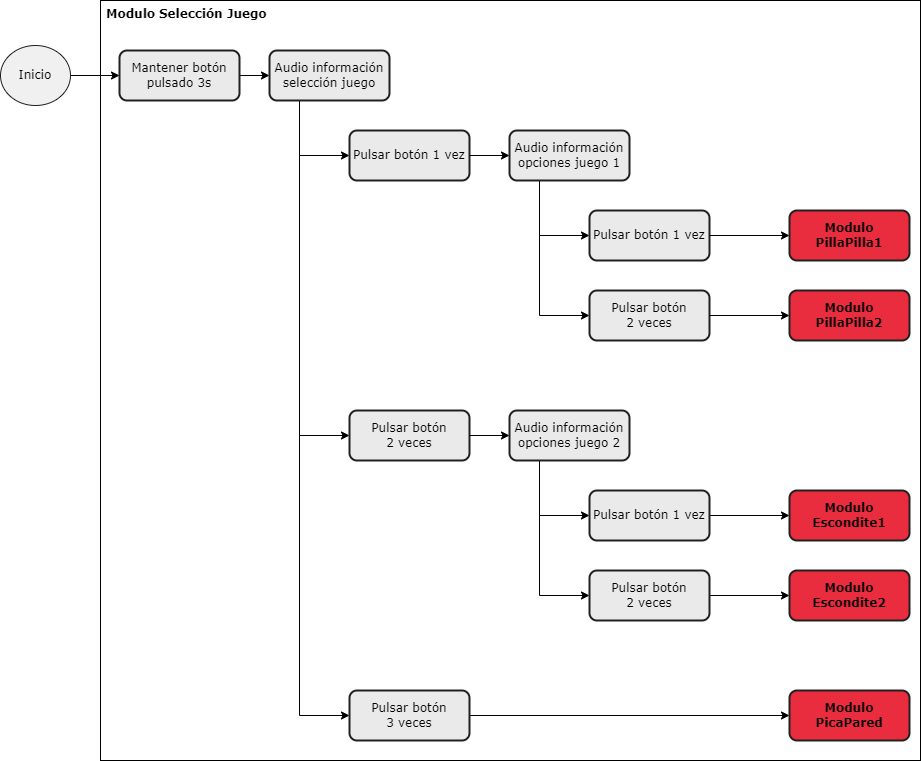

The diagram above was exported from draw.io. Its source (the exported page's mxGraphModel, read from the mxfile embedded in the PNG):
<mxGraphModel dx="1877" dy="483" grid="1" gridSize="10" guides="1" tooltips="1" connect="1" arrows="1" fold="1" page="1" pageScale="1" pageWidth="827" pageHeight="1169" math="0" shadow="0">
  <root>
    <mxCell id="0" />
    <mxCell id="1" parent="0" />
    <mxCell id="d9QEYqlrk4wEJXrGpAwD-47" value="&lt;b&gt;&amp;nbsp;Modulo Selección Juego&lt;/b&gt;" style="rounded=0;whiteSpace=wrap;html=1;fontFamily=Verdana;align=left;verticalAlign=top;" parent="1" vertex="1">
      <mxGeometry y="30" width="820" height="760" as="geometry" />
    </mxCell>
    <mxCell id="d9QEYqlrk4wEJXrGpAwD-29" style="edgeStyle=orthogonalEdgeStyle;rounded=0;orthogonalLoop=1;jettySize=auto;html=1;exitX=1;exitY=0.5;exitDx=0;exitDy=0;entryX=0;entryY=0.5;entryDx=0;entryDy=0;" parent="1" source="d9QEYqlrk4wEJXrGpAwD-2" target="d9QEYqlrk4wEJXrGpAwD-3" edge="1">
      <mxGeometry relative="1" as="geometry" />
    </mxCell>
    <mxCell id="d9QEYqlrk4wEJXrGpAwD-2" value="Mantener botón pulsado 3s" style="rounded=1;whiteSpace=wrap;html=1;fillColor=#EAEAEA;strokeColor=#212121;fontColor=#000000;fontFamily=Verdana;strokeWidth=2;" parent="1" vertex="1">
      <mxGeometry x="19" y="80" width="120" height="50" as="geometry" />
    </mxCell>
    <mxCell id="d9QEYqlrk4wEJXrGpAwD-37" style="edgeStyle=orthogonalEdgeStyle;rounded=0;orthogonalLoop=1;jettySize=auto;html=1;exitX=0.25;exitY=1;exitDx=0;exitDy=0;entryX=0;entryY=0.5;entryDx=0;entryDy=0;" parent="1" source="d9QEYqlrk4wEJXrGpAwD-3" target="d9QEYqlrk4wEJXrGpAwD-4" edge="1">
      <mxGeometry relative="1" as="geometry" />
    </mxCell>
    <mxCell id="d9QEYqlrk4wEJXrGpAwD-38" style="edgeStyle=orthogonalEdgeStyle;rounded=0;orthogonalLoop=1;jettySize=auto;html=1;exitX=0.25;exitY=1;exitDx=0;exitDy=0;entryX=0;entryY=0.5;entryDx=0;entryDy=0;" parent="1" source="d9QEYqlrk4wEJXrGpAwD-3" target="d9QEYqlrk4wEJXrGpAwD-13" edge="1">
      <mxGeometry relative="1" as="geometry" />
    </mxCell>
    <mxCell id="d9QEYqlrk4wEJXrGpAwD-39" style="edgeStyle=orthogonalEdgeStyle;rounded=0;orthogonalLoop=1;jettySize=auto;html=1;exitX=0.25;exitY=1;exitDx=0;exitDy=0;entryX=0;entryY=0.5;entryDx=0;entryDy=0;" parent="1" source="d9QEYqlrk4wEJXrGpAwD-3" target="d9QEYqlrk4wEJXrGpAwD-12" edge="1">
      <mxGeometry relative="1" as="geometry" />
    </mxCell>
    <mxCell id="d9QEYqlrk4wEJXrGpAwD-3" value="Audio información selección juego" style="rounded=1;whiteSpace=wrap;html=1;fillColor=#EAEAEA;strokeColor=#212121;fontColor=#000000;fontFamily=Verdana;strokeWidth=2;" parent="1" vertex="1">
      <mxGeometry x="169" y="80" width="120" height="50" as="geometry" />
    </mxCell>
    <mxCell id="d9QEYqlrk4wEJXrGpAwD-4" value="Pulsar botón 1 vez" style="rounded=1;whiteSpace=wrap;html=1;fillColor=#EAEAEA;strokeColor=#212121;fontColor=#000000;fontFamily=Verdana;strokeWidth=2;" parent="1" vertex="1">
      <mxGeometry x="249" y="160" width="120" height="50" as="geometry" />
    </mxCell>
    <mxCell id="d9QEYqlrk4wEJXrGpAwD-40" style="edgeStyle=orthogonalEdgeStyle;rounded=0;orthogonalLoop=1;jettySize=auto;html=1;exitX=0.25;exitY=1;exitDx=0;exitDy=0;entryX=0;entryY=0.5;entryDx=0;entryDy=0;" parent="1" source="d9QEYqlrk4wEJXrGpAwD-11" target="d9QEYqlrk4wEJXrGpAwD-15" edge="1">
      <mxGeometry relative="1" as="geometry" />
    </mxCell>
    <mxCell id="d9QEYqlrk4wEJXrGpAwD-41" style="edgeStyle=orthogonalEdgeStyle;rounded=0;orthogonalLoop=1;jettySize=auto;html=1;exitX=0.25;exitY=1;exitDx=0;exitDy=0;entryX=0;entryY=0.5;entryDx=0;entryDy=0;" parent="1" source="d9QEYqlrk4wEJXrGpAwD-11" target="d9QEYqlrk4wEJXrGpAwD-16" edge="1">
      <mxGeometry relative="1" as="geometry" />
    </mxCell>
    <mxCell id="d9QEYqlrk4wEJXrGpAwD-11" value="Audio información opciones juego 1" style="rounded=1;whiteSpace=wrap;html=1;fillColor=#EAEAEA;strokeColor=#212121;fontColor=#000000;fontFamily=Verdana;strokeWidth=2;" parent="1" vertex="1">
      <mxGeometry x="409" y="160" width="120" height="50" as="geometry" />
    </mxCell>
    <mxCell id="d9QEYqlrk4wEJXrGpAwD-34" style="edgeStyle=orthogonalEdgeStyle;rounded=0;orthogonalLoop=1;jettySize=auto;html=1;exitX=1;exitY=0.5;exitDx=0;exitDy=0;entryX=0;entryY=0.5;entryDx=0;entryDy=0;" parent="1" source="d9QEYqlrk4wEJXrGpAwD-12" target="d9QEYqlrk4wEJXrGpAwD-23" edge="1">
      <mxGeometry relative="1" as="geometry" />
    </mxCell>
    <mxCell id="d9QEYqlrk4wEJXrGpAwD-12" value="Pulsar botón &lt;br&gt;3 veces" style="rounded=1;whiteSpace=wrap;html=1;fillColor=#EAEAEA;strokeColor=#212121;fontColor=#000000;fontFamily=Verdana;strokeWidth=2;" parent="1" vertex="1">
      <mxGeometry x="249" y="720" width="120" height="50" as="geometry" />
    </mxCell>
    <mxCell id="d9QEYqlrk4wEJXrGpAwD-13" value="Pulsar botón&lt;br&gt;2 veces" style="rounded=1;whiteSpace=wrap;html=1;fillColor=#EAEAEA;strokeColor=#212121;fontColor=#000000;fontFamily=Verdana;strokeWidth=2;" parent="1" vertex="1">
      <mxGeometry x="249" y="440" width="120" height="50" as="geometry" />
    </mxCell>
    <mxCell id="d9QEYqlrk4wEJXrGpAwD-42" style="edgeStyle=orthogonalEdgeStyle;rounded=0;orthogonalLoop=1;jettySize=auto;html=1;exitX=0.25;exitY=1;exitDx=0;exitDy=0;entryX=0;entryY=0.5;entryDx=0;entryDy=0;" parent="1" source="d9QEYqlrk4wEJXrGpAwD-14" target="d9QEYqlrk4wEJXrGpAwD-20" edge="1">
      <mxGeometry relative="1" as="geometry" />
    </mxCell>
    <mxCell id="d9QEYqlrk4wEJXrGpAwD-43" style="edgeStyle=orthogonalEdgeStyle;rounded=0;orthogonalLoop=1;jettySize=auto;html=1;exitX=0.25;exitY=1;exitDx=0;exitDy=0;entryX=0;entryY=0.5;entryDx=0;entryDy=0;" parent="1" source="d9QEYqlrk4wEJXrGpAwD-14" target="d9QEYqlrk4wEJXrGpAwD-21" edge="1">
      <mxGeometry relative="1" as="geometry" />
    </mxCell>
    <mxCell id="d9QEYqlrk4wEJXrGpAwD-14" value="Audio información opciones juego 2" style="rounded=1;whiteSpace=wrap;html=1;fillColor=#EAEAEA;strokeColor=#212121;fontColor=#000000;fontFamily=Verdana;strokeWidth=2;" parent="1" vertex="1">
      <mxGeometry x="409" y="440" width="120" height="50" as="geometry" />
    </mxCell>
    <mxCell id="d9QEYqlrk4wEJXrGpAwD-15" value="Pulsar botón 1 vez" style="rounded=1;whiteSpace=wrap;html=1;fillColor=#EAEAEA;strokeColor=#212121;fontColor=#000000;fontFamily=Verdana;strokeWidth=2;" parent="1" vertex="1">
      <mxGeometry x="489" y="240" width="120" height="50" as="geometry" />
    </mxCell>
    <mxCell id="d9QEYqlrk4wEJXrGpAwD-16" value="Pulsar botón&lt;br&gt;2 veces" style="rounded=1;whiteSpace=wrap;html=1;fillColor=#EAEAEA;strokeColor=#212121;fontColor=#000000;fontFamily=Verdana;strokeWidth=2;" parent="1" vertex="1">
      <mxGeometry x="489" y="320" width="120" height="50" as="geometry" />
    </mxCell>
    <mxCell id="d9QEYqlrk4wEJXrGpAwD-32" style="edgeStyle=orthogonalEdgeStyle;rounded=0;orthogonalLoop=1;jettySize=auto;html=1;exitX=1;exitY=0.5;exitDx=0;exitDy=0;entryX=0;entryY=0.5;entryDx=0;entryDy=0;" parent="1" source="d9QEYqlrk4wEJXrGpAwD-20" target="d9QEYqlrk4wEJXrGpAwD-24" edge="1">
      <mxGeometry relative="1" as="geometry" />
    </mxCell>
    <mxCell id="d9QEYqlrk4wEJXrGpAwD-20" value="Pulsar botón 1 vez" style="rounded=1;whiteSpace=wrap;html=1;fillColor=#EAEAEA;strokeColor=#212121;fontColor=#000000;fontFamily=Verdana;strokeWidth=2;" parent="1" vertex="1">
      <mxGeometry x="489" y="520" width="120" height="50" as="geometry" />
    </mxCell>
    <mxCell id="d9QEYqlrk4wEJXrGpAwD-33" style="edgeStyle=orthogonalEdgeStyle;rounded=0;orthogonalLoop=1;jettySize=auto;html=1;exitX=1;exitY=0.5;exitDx=0;exitDy=0;" parent="1" source="d9QEYqlrk4wEJXrGpAwD-21" target="d9QEYqlrk4wEJXrGpAwD-26" edge="1">
      <mxGeometry relative="1" as="geometry" />
    </mxCell>
    <mxCell id="d9QEYqlrk4wEJXrGpAwD-21" value="Pulsar botón&lt;br&gt;2 veces" style="rounded=1;whiteSpace=wrap;html=1;fillColor=#EAEAEA;strokeColor=#212121;fontColor=#000000;fontFamily=Verdana;strokeWidth=2;" parent="1" vertex="1">
      <mxGeometry x="489" y="600" width="120" height="50" as="geometry" />
    </mxCell>
    <mxCell id="d9QEYqlrk4wEJXrGpAwD-22" value="Modulo PillaPilla1" style="rounded=1;whiteSpace=wrap;html=1;fillColor=#EA2C3F;strokeColor=#212121;fontColor=#000000;fontFamily=Verdana;strokeWidth=2;fontStyle=1" parent="1" vertex="1">
      <mxGeometry x="689" y="240" width="120" height="50" as="geometry" />
    </mxCell>
    <mxCell id="d9QEYqlrk4wEJXrGpAwD-23" value="Modulo PicaPared" style="rounded=1;whiteSpace=wrap;html=1;fillColor=#EA2C3F;strokeColor=#212121;fontColor=#000000;fontFamily=Verdana;strokeWidth=2;fontStyle=1" parent="1" vertex="1">
      <mxGeometry x="689" y="720" width="120" height="50" as="geometry" />
    </mxCell>
    <mxCell id="d9QEYqlrk4wEJXrGpAwD-24" value="Modulo Escondite1" style="rounded=1;whiteSpace=wrap;html=1;fillColor=#EA2C3F;strokeColor=#212121;fontColor=#000000;fontFamily=Verdana;strokeWidth=2;fontStyle=1" parent="1" vertex="1">
      <mxGeometry x="689" y="520" width="120" height="50" as="geometry" />
    </mxCell>
    <mxCell id="d9QEYqlrk4wEJXrGpAwD-25" value="Modulo PillaPilla2" style="rounded=1;whiteSpace=wrap;html=1;fillColor=#EA2C3F;strokeColor=#212121;fontColor=#000000;fontFamily=Verdana;strokeWidth=2;fontStyle=1" parent="1" vertex="1">
      <mxGeometry x="689" y="320" width="120" height="50" as="geometry" />
    </mxCell>
    <mxCell id="d9QEYqlrk4wEJXrGpAwD-26" value="Modulo Escondite2" style="rounded=1;whiteSpace=wrap;html=1;fillColor=#EA2C3F;strokeColor=#212121;fontColor=#000000;fontFamily=Verdana;strokeWidth=2;fontStyle=1" parent="1" vertex="1">
      <mxGeometry x="689" y="600" width="120" height="50" as="geometry" />
    </mxCell>
    <mxCell id="d9QEYqlrk4wEJXrGpAwD-27" value="" style="endArrow=classic;html=1;rounded=0;exitX=1;exitY=0.5;exitDx=0;exitDy=0;entryX=0;entryY=0.5;entryDx=0;entryDy=0;" parent="1" source="d9QEYqlrk4wEJXrGpAwD-13" target="d9QEYqlrk4wEJXrGpAwD-14" edge="1">
      <mxGeometry width="50" height="50" relative="1" as="geometry">
        <mxPoint x="399" y="480" as="sourcePoint" />
        <mxPoint x="449" y="430" as="targetPoint" />
      </mxGeometry>
    </mxCell>
    <mxCell id="d9QEYqlrk4wEJXrGpAwD-28" value="" style="endArrow=classic;html=1;rounded=0;entryX=0;entryY=0.5;entryDx=0;entryDy=0;exitX=1;exitY=0.5;exitDx=0;exitDy=0;" parent="1" source="d9QEYqlrk4wEJXrGpAwD-4" target="d9QEYqlrk4wEJXrGpAwD-11" edge="1">
      <mxGeometry width="50" height="50" relative="1" as="geometry">
        <mxPoint x="399" y="480" as="sourcePoint" />
        <mxPoint x="449" y="430" as="targetPoint" />
      </mxGeometry>
    </mxCell>
    <mxCell id="d9QEYqlrk4wEJXrGpAwD-30" value="" style="endArrow=classic;html=1;rounded=0;entryX=0;entryY=0.5;entryDx=0;entryDy=0;exitX=1;exitY=0.5;exitDx=0;exitDy=0;" parent="1" source="d9QEYqlrk4wEJXrGpAwD-15" target="d9QEYqlrk4wEJXrGpAwD-22" edge="1">
      <mxGeometry width="50" height="50" relative="1" as="geometry">
        <mxPoint x="569" y="360" as="sourcePoint" />
        <mxPoint x="619" y="310" as="targetPoint" />
      </mxGeometry>
    </mxCell>
    <mxCell id="d9QEYqlrk4wEJXrGpAwD-31" value="" style="endArrow=classic;html=1;rounded=0;entryX=0;entryY=0.5;entryDx=0;entryDy=0;exitX=1;exitY=0.5;exitDx=0;exitDy=0;" parent="1" source="d9QEYqlrk4wEJXrGpAwD-16" target="d9QEYqlrk4wEJXrGpAwD-25" edge="1">
      <mxGeometry width="50" height="50" relative="1" as="geometry">
        <mxPoint x="389" y="320" as="sourcePoint" />
        <mxPoint x="439" y="270" as="targetPoint" />
      </mxGeometry>
    </mxCell>
    <mxCell id="d9QEYqlrk4wEJXrGpAwD-50" style="edgeStyle=orthogonalEdgeStyle;rounded=0;orthogonalLoop=1;jettySize=auto;html=1;exitX=1;exitY=0.5;exitDx=0;exitDy=0;entryX=0;entryY=0.5;entryDx=0;entryDy=0;" parent="1" source="d9QEYqlrk4wEJXrGpAwD-48" target="d9QEYqlrk4wEJXrGpAwD-2" edge="1">
      <mxGeometry relative="1" as="geometry" />
    </mxCell>
    <mxCell id="d9QEYqlrk4wEJXrGpAwD-48" value="Inicio" style="ellipse;whiteSpace=wrap;html=1;fontFamily=Verdana;fontColor=#000000;strokeColor=#212121;fillColor=#F0F0F0;" parent="1" vertex="1">
      <mxGeometry x="-100" y="75" width="70" height="60" as="geometry" />
    </mxCell>
  </root>
</mxGraphModel>